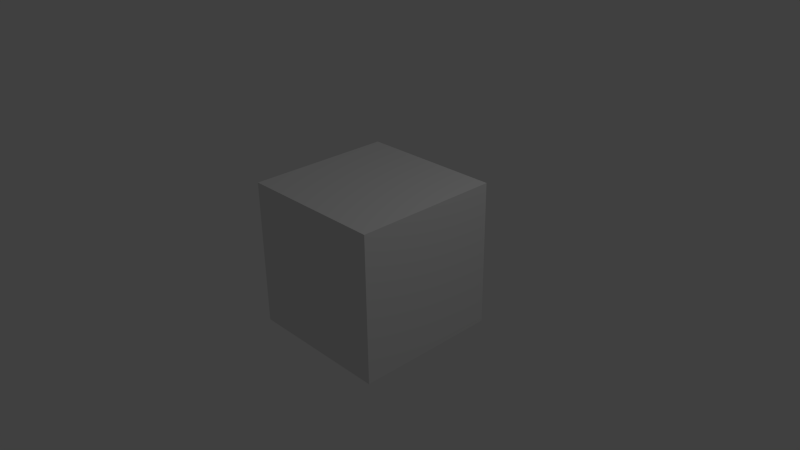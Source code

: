 # Source: montage.blend  (saved by Blender 2.72.0; exported with 4.5.12 LTS)
import bpy
from mathutils import Matrix  # noqa: F401  (used for matrix-valued properties, if any)

bpy.ops.wm.read_factory_settings(use_empty=True)
scene = bpy.context.scene
scene.name = 'Scene'

# ---- collections
col_collection_1 = bpy.data.collections.new('Collection 1'); scene.collection.children.link(col_collection_1)

# ---- materials (node trees are filled in below, after node groups)
mat_material = bpy.data.materials.new('Material')
mat_material.alpha_threshold = 0.0
mat_material.use_transparent_shadow = False
mat_material.roughness = 0.5
mat_material.line_color = (0.0, 0.0, 0.0, 1.0)

# ---- material node trees

# ---- world
world_world = bpy.data.worlds.new('World'); scene.world = world_world
world_world.color = (0.05088, 0.05088, 0.05088)
world_world.use_sun_shadow = False
world_world.sun_shadow_jitter_overblur = 0.0
world_world.cycles.sampling_method = 'MANUAL'
world_world.cycles.sample_map_resolution = 256

# ---- cameras
cam_camera = bpy.data.cameras.new('Camera')
cam_camera.clip_end = 100.0
cam_camera.lens = 35.0
cam_camera.sensor_width = 32.0
cam_camera.sensor_height = 18.0
cam_camera.ortho_scale = 7.314
cam_camera.dof.focus_distance = 0.0
cam_camera.dof.aperture_fstop = 128.0

# ---- lights
light_lamp = bpy.data.lights.new('Lamp', 'POINT')
light_lamp.transmission_factor = 0.0
light_lamp.cutoff_distance = 30.0
light_lamp.energy = 100.0
light_lamp.shadow_buffer_clip_start = 1.001
light_lamp.shadow_soft_size = 0.1
light_lamp.shadow_maximum_resolution = 0.006
light_lamp.use_absolute_resolution = True
light_lamp.cycles.use_multiple_importance_sampling = False

# ---- meshes
me_cube = bpy.data.meshes.new('Cube')
me_cube.from_pydata([(1.0, 1.0, -1.0), (1.0, -1.0, -1.0), (-1.0, -1.0, -1.0), (-1.0, 1.0, -1.0), (1.0, 1.0, 1.0), (1.0, -1.0, 1.0), (-1.0, -1.0, 1.0), (-1.0, 1.0, 1.0)], [], [(0, 1, 2, 3), (4, 7, 6, 5), (0, 4, 5, 1), (1, 5, 6, 2), (2, 6, 7, 3), (4, 0, 3, 7)])
me_cube.materials.append(mat_material)
me_cube.use_remesh_preserve_volume = False
me_cube.use_remesh_preserve_attributes = False
me_cube.use_mirror_vertex_groups = False
me_cube.update()

# ---- objects
ob_cube = bpy.data.objects.new('Cube', me_cube)
ob_lamp = bpy.data.objects.new('Lamp', light_lamp)
ob_camera = bpy.data.objects.new('Camera', cam_camera)

# ---- transforms, parenting, visibility, modifiers, constraints
ob_cube.location = (0.0, 0.0, 0.0)
ob_cube.lock_rotations_4d = False
ob_cube.empty_display_type = 'ARROWS'
ob_cube.lineart.crease_threshold = 0.0
ob_lamp.location = (4.076, 1.005, 5.904)
ob_lamp.rotation_euler = (0.6503, 0.05522, 1.866)
ob_lamp.lock_rotations_4d = False
ob_lamp.empty_display_type = 'ARROWS'
ob_lamp.color = (0.0, 0.0, 0.0, 0.0)
ob_lamp.lineart.crease_threshold = 0.0
ob_camera.location = (7.481, -6.508, 5.344)
ob_camera.rotation_euler = (1.109, 0.01082, 0.8149)
ob_camera.lock_rotations_4d = False
ob_camera.empty_display_type = 'ARROWS'
ob_camera.color = (0.0, 0.0, 0.0, 0.0)
ob_camera.display_type = 'WIRE'
ob_camera.lineart.crease_threshold = 0.0

# ---- collection membership
col_collection_1.objects.link(ob_cube)
col_collection_1.objects.link(ob_lamp)
col_collection_1.objects.link(ob_camera)

# ---- scene / render settings (as saved in the file)
scene.camera = ob_camera
scene.frame_start = 700; scene.frame_end = 1496; scene.frame_set(796)
scene.render.engine = 'BLENDER_EEVEE_NEXT'
scene.render.resolution_percentage = 50
scene.render.dither_intensity = 0.0
scene.cycles.use_denoising = False
scene.cycles.samples = 10
scene.cycles.sampling_pattern = 'TABULATED_SOBOL'
scene.cycles.light_sampling_threshold = 0.0
scene.cycles.use_adaptive_sampling = False
scene.cycles.use_light_tree = False
scene.cycles.blur_glossy = 0.0
scene.cycles.pixel_filter_type = 'GAUSSIAN'
scene.cycles.sample_clamp_indirect = 0.0
scene.view_settings.view_transform = 'Standard'
bpy.context.view_layer.update()

